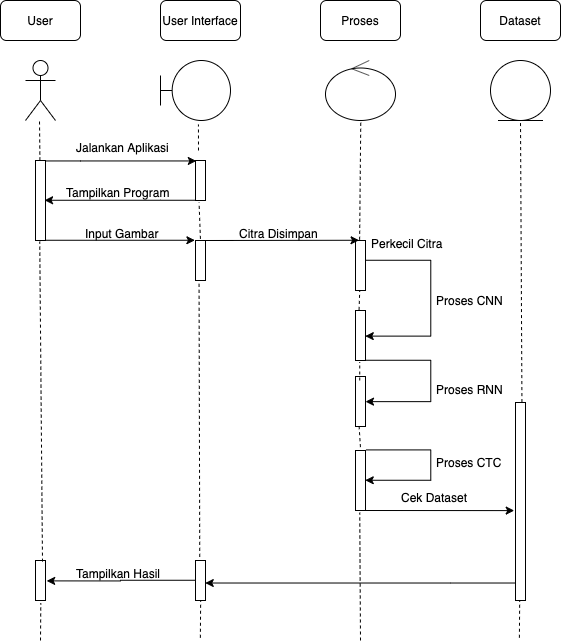

The diagram above was exported from draw.io. Its source (the exported page's mxGraphModel, read from the mxfile embedded in the PNG):
<mxGraphModel dx="818" dy="603" grid="1" gridSize="10" guides="1" tooltips="1" connect="1" arrows="1" fold="1" page="1" pageScale="1" pageWidth="1100" pageHeight="850" background="#ffffff" math="0" shadow="0">
  <root>
    <mxCell id="0" />
    <mxCell id="1" parent="0" />
    <mxCell id="Qfr1ts2IiHV8pdcv9vG2-3" value="User" style="rounded=1;whiteSpace=wrap;html=1;" vertex="1" parent="1">
      <mxGeometry x="120" y="40" width="80" height="40" as="geometry" />
    </mxCell>
    <mxCell id="Qfr1ts2IiHV8pdcv9vG2-4" value="User Interface" style="rounded=1;whiteSpace=wrap;html=1;" vertex="1" parent="1">
      <mxGeometry x="280" y="40" width="80" height="40" as="geometry" />
    </mxCell>
    <mxCell id="Qfr1ts2IiHV8pdcv9vG2-5" value="Dataset" style="rounded=1;whiteSpace=wrap;html=1;" vertex="1" parent="1">
      <mxGeometry x="600" y="40" width="80" height="40" as="geometry" />
    </mxCell>
    <mxCell id="Qfr1ts2IiHV8pdcv9vG2-6" value="Proses" style="rounded=1;whiteSpace=wrap;html=1;" vertex="1" parent="1">
      <mxGeometry x="440" y="40" width="80" height="40" as="geometry" />
    </mxCell>
    <mxCell id="Qfr1ts2IiHV8pdcv9vG2-7" value="" style="shape=umlActor;verticalLabelPosition=bottom;labelBackgroundColor=#ffffff;verticalAlign=top;html=1;outlineConnect=0;" vertex="1" parent="1">
      <mxGeometry x="145" y="100" width="30" height="60" as="geometry" />
    </mxCell>
    <mxCell id="Qfr1ts2IiHV8pdcv9vG2-8" value="" style="shape=umlBoundary;whiteSpace=wrap;html=1;" vertex="1" parent="1">
      <mxGeometry x="280" y="100" width="70" height="60" as="geometry" />
    </mxCell>
    <mxCell id="Qfr1ts2IiHV8pdcv9vG2-9" value="" style="ellipse;shape=umlControl;whiteSpace=wrap;html=1;" vertex="1" parent="1">
      <mxGeometry x="445" y="100" width="70" height="60" as="geometry" />
    </mxCell>
    <mxCell id="Qfr1ts2IiHV8pdcv9vG2-10" value="" style="ellipse;shape=umlEntity;whiteSpace=wrap;html=1;" vertex="1" parent="1">
      <mxGeometry x="610" y="100" width="60" height="60" as="geometry" />
    </mxCell>
    <mxCell id="Qfr1ts2IiHV8pdcv9vG2-16" style="edgeStyle=orthogonalEdgeStyle;rounded=0;orthogonalLoop=1;jettySize=auto;html=1;entryX=0.1;entryY=0.013;entryDx=0;entryDy=0;entryPerimeter=0;" edge="1" parent="1" source="Qfr1ts2IiHV8pdcv9vG2-11" target="Qfr1ts2IiHV8pdcv9vG2-12">
      <mxGeometry relative="1" as="geometry">
        <Array as="points">
          <mxPoint x="200" y="201" />
          <mxPoint x="200" y="201" />
        </Array>
      </mxGeometry>
    </mxCell>
    <mxCell id="Qfr1ts2IiHV8pdcv9vG2-22" style="edgeStyle=orthogonalEdgeStyle;rounded=0;orthogonalLoop=1;jettySize=auto;html=1;entryX=-0.1;entryY=0.025;entryDx=0;entryDy=0;entryPerimeter=0;" edge="1" parent="1">
      <mxGeometry relative="1" as="geometry">
        <mxPoint x="314.0776699029126" y="280.06796116504853" as="targetPoint" />
        <mxPoint x="160.09708737864077" y="278.99999999999994" as="sourcePoint" />
        <Array as="points">
          <mxPoint x="160" y="280" />
        </Array>
      </mxGeometry>
    </mxCell>
    <mxCell id="Qfr1ts2IiHV8pdcv9vG2-11" value="" style="html=1;points=[];perimeter=orthogonalPerimeter;" vertex="1" parent="1">
      <mxGeometry x="155" y="200" width="10" height="80" as="geometry" />
    </mxCell>
    <mxCell id="Qfr1ts2IiHV8pdcv9vG2-19" style="edgeStyle=orthogonalEdgeStyle;rounded=0;orthogonalLoop=1;jettySize=auto;html=1;entryX=0.9;entryY=0.5;entryDx=0;entryDy=0;entryPerimeter=0;" edge="1" parent="1" source="Qfr1ts2IiHV8pdcv9vG2-12" target="Qfr1ts2IiHV8pdcv9vG2-11">
      <mxGeometry relative="1" as="geometry">
        <Array as="points">
          <mxPoint x="280" y="240" />
          <mxPoint x="280" y="240" />
        </Array>
      </mxGeometry>
    </mxCell>
    <mxCell id="Qfr1ts2IiHV8pdcv9vG2-12" value="" style="html=1;points=[];perimeter=orthogonalPerimeter;" vertex="1" parent="1">
      <mxGeometry x="315" y="200" width="10" height="40" as="geometry" />
    </mxCell>
    <mxCell id="Qfr1ts2IiHV8pdcv9vG2-20" value="Jalankan Aplikasi" style="text;strokeColor=none;fillColor=none;align=left;verticalAlign=top;spacingLeft=4;spacingRight=4;overflow=hidden;rotatable=0;points=[[0,0.5],[1,0.5]];portConstraint=eastwest;" vertex="1" parent="1">
      <mxGeometry x="190" y="174" width="110" height="26" as="geometry" />
    </mxCell>
    <mxCell id="Qfr1ts2IiHV8pdcv9vG2-21" value="Tampilkan Program" style="text;strokeColor=none;fillColor=none;align=left;verticalAlign=top;spacingLeft=4;spacingRight=4;overflow=hidden;rotatable=0;points=[[0,0.5],[1,0.5]];portConstraint=eastwest;" vertex="1" parent="1">
      <mxGeometry x="180" y="219" width="120" height="26" as="geometry" />
    </mxCell>
    <mxCell id="Qfr1ts2IiHV8pdcv9vG2-23" value="" style="html=1;points=[];perimeter=orthogonalPerimeter;" vertex="1" parent="1">
      <mxGeometry x="315" y="280" width="10" height="40" as="geometry" />
    </mxCell>
    <mxCell id="Qfr1ts2IiHV8pdcv9vG2-24" value="Input Gambar" style="text;strokeColor=none;fillColor=none;align=left;verticalAlign=top;spacingLeft=4;spacingRight=4;overflow=hidden;rotatable=0;points=[[0,0.5],[1,0.5]];portConstraint=eastwest;" vertex="1" parent="1">
      <mxGeometry x="199" y="260" width="120" height="26" as="geometry" />
    </mxCell>
    <mxCell id="Qfr1ts2IiHV8pdcv9vG2-39" style="edgeStyle=orthogonalEdgeStyle;rounded=0;orthogonalLoop=1;jettySize=auto;html=1;entryX=1;entryY=0.513;entryDx=0;entryDy=0;entryPerimeter=0;exitX=1;exitY=0.4;exitDx=0;exitDy=0;exitPerimeter=0;" edge="1" parent="1" source="Qfr1ts2IiHV8pdcv9vG2-25" target="Qfr1ts2IiHV8pdcv9vG2-33">
      <mxGeometry relative="1" as="geometry">
        <mxPoint x="510" y="380" as="targetPoint" />
        <Array as="points">
          <mxPoint x="550" y="300" />
          <mxPoint x="550" y="376" />
        </Array>
      </mxGeometry>
    </mxCell>
    <mxCell id="Qfr1ts2IiHV8pdcv9vG2-25" value="" style="html=1;points=[];perimeter=orthogonalPerimeter;" vertex="1" parent="1">
      <mxGeometry x="475" y="280" width="10" height="50" as="geometry" />
    </mxCell>
    <mxCell id="Qfr1ts2IiHV8pdcv9vG2-26" style="edgeStyle=orthogonalEdgeStyle;rounded=0;orthogonalLoop=1;jettySize=auto;html=1;entryX=-0.1;entryY=0.025;entryDx=0;entryDy=0;entryPerimeter=0;" edge="1" parent="1" source="Qfr1ts2IiHV8pdcv9vG2-27">
      <mxGeometry relative="1" as="geometry">
        <mxPoint x="478.3366666666667" y="279.9966666666667" as="targetPoint" />
        <mxPoint x="325.00333333333344" y="279.9966666666667" as="sourcePoint" />
        <Array as="points">
          <mxPoint x="324.66999999999996" y="279.83" />
        </Array>
      </mxGeometry>
    </mxCell>
    <mxCell id="Qfr1ts2IiHV8pdcv9vG2-27" value="Citra Disimpan" style="text;strokeColor=none;fillColor=none;align=left;verticalAlign=top;spacingLeft=4;spacingRight=4;overflow=hidden;rotatable=0;points=[[0,0.5],[1,0.5]];portConstraint=eastwest;" vertex="1" parent="1">
      <mxGeometry x="353" y="260" width="120" height="26" as="geometry" />
    </mxCell>
    <mxCell id="Qfr1ts2IiHV8pdcv9vG2-48" style="edgeStyle=orthogonalEdgeStyle;rounded=0;orthogonalLoop=1;jettySize=auto;html=1;entryX=1;entryY=0.569;entryDx=0;entryDy=0;entryPerimeter=0;" edge="1" parent="1" source="Qfr1ts2IiHV8pdcv9vG2-29" target="Qfr1ts2IiHV8pdcv9vG2-46">
      <mxGeometry relative="1" as="geometry">
        <Array as="points">
          <mxPoint x="570" y="623" />
          <mxPoint x="570" y="623" />
        </Array>
      </mxGeometry>
    </mxCell>
    <mxCell id="Qfr1ts2IiHV8pdcv9vG2-29" value="" style="html=1;points=[];perimeter=orthogonalPerimeter;" vertex="1" parent="1">
      <mxGeometry x="635" y="442" width="10" height="198" as="geometry" />
    </mxCell>
    <mxCell id="Qfr1ts2IiHV8pdcv9vG2-30" value="Perkecil Citra" style="text;strokeColor=none;fillColor=none;align=left;verticalAlign=top;spacingLeft=4;spacingRight=4;overflow=hidden;rotatable=0;points=[[0,0.5],[1,0.5]];portConstraint=eastwest;" vertex="1" parent="1">
      <mxGeometry x="485" y="270" width="120" height="26" as="geometry" />
    </mxCell>
    <mxCell id="Qfr1ts2IiHV8pdcv9vG2-33" value="" style="html=1;points=[];perimeter=orthogonalPerimeter;" vertex="1" parent="1">
      <mxGeometry x="475" y="350" width="10" height="50" as="geometry" />
    </mxCell>
    <mxCell id="Qfr1ts2IiHV8pdcv9vG2-34" value="Proses CNN" style="text;strokeColor=none;fillColor=none;align=left;verticalAlign=top;spacingLeft=4;spacingRight=4;overflow=hidden;rotatable=0;points=[[0,0.5],[1,0.5]];portConstraint=eastwest;" vertex="1" parent="1">
      <mxGeometry x="550" y="327" width="120" height="26" as="geometry" />
    </mxCell>
    <mxCell id="Qfr1ts2IiHV8pdcv9vG2-36" value="" style="html=1;points=[];perimeter=orthogonalPerimeter;" vertex="1" parent="1">
      <mxGeometry x="475" y="416" width="10" height="50" as="geometry" />
    </mxCell>
    <mxCell id="Qfr1ts2IiHV8pdcv9vG2-37" value="Proses RNN" style="text;strokeColor=none;fillColor=none;align=left;verticalAlign=top;spacingLeft=4;spacingRight=4;overflow=hidden;rotatable=0;points=[[0,0.5],[1,0.5]];portConstraint=eastwest;" vertex="1" parent="1">
      <mxGeometry x="550" y="416" width="120" height="26" as="geometry" />
    </mxCell>
    <mxCell id="Qfr1ts2IiHV8pdcv9vG2-40" style="edgeStyle=orthogonalEdgeStyle;rounded=0;orthogonalLoop=1;jettySize=auto;html=1;exitX=1;exitY=0.4;exitDx=0;exitDy=0;exitPerimeter=0;" edge="1" parent="1" target="Qfr1ts2IiHV8pdcv9vG2-36">
      <mxGeometry relative="1" as="geometry">
        <mxPoint x="485" y="475.66666666666663" as="targetPoint" />
        <mxPoint x="485" y="400" as="sourcePoint" />
        <Array as="points">
          <mxPoint x="550" y="400" />
          <mxPoint x="550" y="441" />
        </Array>
      </mxGeometry>
    </mxCell>
    <mxCell id="Qfr1ts2IiHV8pdcv9vG2-42" style="edgeStyle=orthogonalEdgeStyle;rounded=0;orthogonalLoop=1;jettySize=auto;html=1;" edge="1" parent="1" source="Qfr1ts2IiHV8pdcv9vG2-41">
      <mxGeometry relative="1" as="geometry">
        <mxPoint x="634" y="550" as="targetPoint" />
        <Array as="points">
          <mxPoint x="634" y="550" />
        </Array>
      </mxGeometry>
    </mxCell>
    <mxCell id="Qfr1ts2IiHV8pdcv9vG2-41" value="" style="html=1;points=[];perimeter=orthogonalPerimeter;" vertex="1" parent="1">
      <mxGeometry x="475" y="490" width="10" height="60" as="geometry" />
    </mxCell>
    <mxCell id="Qfr1ts2IiHV8pdcv9vG2-43" value="Cek Dataset" style="text;strokeColor=none;fillColor=none;align=left;verticalAlign=top;spacingLeft=4;spacingRight=4;overflow=hidden;rotatable=0;points=[[0,0.5],[1,0.5]];portConstraint=eastwest;" vertex="1" parent="1">
      <mxGeometry x="515" y="524" width="120" height="26" as="geometry" />
    </mxCell>
    <mxCell id="Qfr1ts2IiHV8pdcv9vG2-44" style="edgeStyle=orthogonalEdgeStyle;rounded=0;orthogonalLoop=1;jettySize=auto;html=1;exitX=1;exitY=0.4;exitDx=0;exitDy=0;exitPerimeter=0;" edge="1" parent="1">
      <mxGeometry relative="1" as="geometry">
        <mxPoint x="485" y="520" as="targetPoint" />
        <mxPoint x="485.3486206896551" y="489.6586206896552" as="sourcePoint" />
        <Array as="points">
          <mxPoint x="550" y="489" />
          <mxPoint x="550" y="520" />
          <mxPoint x="485" y="520" />
        </Array>
      </mxGeometry>
    </mxCell>
    <mxCell id="Qfr1ts2IiHV8pdcv9vG2-45" value="Proses CTC" style="text;strokeColor=none;fillColor=none;align=left;verticalAlign=top;spacingLeft=4;spacingRight=4;overflow=hidden;rotatable=0;points=[[0,0.5],[1,0.5]];portConstraint=eastwest;" vertex="1" parent="1">
      <mxGeometry x="550" y="489" width="120" height="26" as="geometry" />
    </mxCell>
    <mxCell id="Qfr1ts2IiHV8pdcv9vG2-50" style="edgeStyle=orthogonalEdgeStyle;rounded=0;orthogonalLoop=1;jettySize=auto;html=1;entryX=1.118;entryY=0.51;entryDx=0;entryDy=0;entryPerimeter=0;" edge="1" parent="1" source="Qfr1ts2IiHV8pdcv9vG2-46" target="Qfr1ts2IiHV8pdcv9vG2-47">
      <mxGeometry relative="1" as="geometry" />
    </mxCell>
    <mxCell id="Qfr1ts2IiHV8pdcv9vG2-46" value="" style="html=1;points=[];perimeter=orthogonalPerimeter;" vertex="1" parent="1">
      <mxGeometry x="315" y="600" width="10" height="40" as="geometry" />
    </mxCell>
    <mxCell id="Qfr1ts2IiHV8pdcv9vG2-47" value="" style="html=1;points=[];perimeter=orthogonalPerimeter;" vertex="1" parent="1">
      <mxGeometry x="155" y="600" width="10" height="40" as="geometry" />
    </mxCell>
    <mxCell id="Qfr1ts2IiHV8pdcv9vG2-51" value="Tampilkan Hasil" style="text;strokeColor=none;fillColor=none;align=left;verticalAlign=top;spacingLeft=4;spacingRight=4;overflow=hidden;rotatable=0;points=[[0,0.5],[1,0.5]];portConstraint=eastwest;" vertex="1" parent="1">
      <mxGeometry x="190" y="600" width="120" height="26" as="geometry" />
    </mxCell>
    <mxCell id="Qfr1ts2IiHV8pdcv9vG2-53" value="" style="endArrow=none;dashed=1;html=1;" edge="1" parent="1">
      <mxGeometry width="50" height="50" relative="1" as="geometry">
        <mxPoint x="159.41" y="200" as="sourcePoint" />
        <mxPoint x="159" y="160" as="targetPoint" />
      </mxGeometry>
    </mxCell>
    <mxCell id="Qfr1ts2IiHV8pdcv9vG2-55" value="" style="endArrow=none;dashed=1;html=1;entryX=0.542;entryY=1.066;entryDx=0;entryDy=0;entryPerimeter=0;" edge="1" parent="1" target="Qfr1ts2IiHV8pdcv9vG2-8">
      <mxGeometry width="50" height="50" relative="1" as="geometry">
        <mxPoint x="318" y="190" as="sourcePoint" />
        <mxPoint x="440" y="160" as="targetPoint" />
      </mxGeometry>
    </mxCell>
    <mxCell id="Qfr1ts2IiHV8pdcv9vG2-56" value="" style="endArrow=none;dashed=1;html=1;entryX=0.504;entryY=0.987;entryDx=0;entryDy=0;entryPerimeter=0;exitX=0.412;exitY=-0.015;exitDx=0;exitDy=0;exitPerimeter=0;" edge="1" parent="1" source="Qfr1ts2IiHV8pdcv9vG2-25" target="Qfr1ts2IiHV8pdcv9vG2-9">
      <mxGeometry width="50" height="50" relative="1" as="geometry">
        <mxPoint x="450" y="210" as="sourcePoint" />
        <mxPoint x="500" y="160" as="targetPoint" />
      </mxGeometry>
    </mxCell>
    <mxCell id="Qfr1ts2IiHV8pdcv9vG2-58" value="" style="endArrow=none;dashed=1;html=1;entryX=0.5;entryY=1;entryDx=0;entryDy=0;exitX=0.762;exitY=0.984;exitDx=0;exitDy=0;exitPerimeter=0;" edge="1" parent="1" source="Qfr1ts2IiHV8pdcv9vG2-37" target="Qfr1ts2IiHV8pdcv9vG2-10">
      <mxGeometry width="50" height="50" relative="1" as="geometry">
        <mxPoint x="670" y="250" as="sourcePoint" />
        <mxPoint x="720" y="200" as="targetPoint" />
      </mxGeometry>
    </mxCell>
    <mxCell id="Qfr1ts2IiHV8pdcv9vG2-59" value="" style="endArrow=none;dashed=1;html=1;entryX=0.529;entryY=1.069;entryDx=0;entryDy=0;entryPerimeter=0;" edge="1" parent="1" target="Qfr1ts2IiHV8pdcv9vG2-47">
      <mxGeometry width="50" height="50" relative="1" as="geometry">
        <mxPoint x="160" y="680" as="sourcePoint" />
        <mxPoint x="180" y="670" as="targetPoint" />
      </mxGeometry>
    </mxCell>
    <mxCell id="Qfr1ts2IiHV8pdcv9vG2-60" value="" style="endArrow=none;dashed=1;html=1;entryX=0.529;entryY=1.069;entryDx=0;entryDy=0;entryPerimeter=0;" edge="1" parent="1">
      <mxGeometry width="50" height="50" relative="1" as="geometry">
        <mxPoint x="319.86" y="677.2399999999998" as="sourcePoint" />
        <mxPoint x="320.15" y="640" as="targetPoint" />
      </mxGeometry>
    </mxCell>
    <mxCell id="Qfr1ts2IiHV8pdcv9vG2-61" value="" style="endArrow=none;dashed=1;html=1;entryX=0.529;entryY=1.069;entryDx=0;entryDy=0;entryPerimeter=0;" edge="1" parent="1">
      <mxGeometry width="50" height="50" relative="1" as="geometry">
        <mxPoint x="638.89" y="677.2399999999998" as="sourcePoint" />
        <mxPoint x="639.18" y="640" as="targetPoint" />
      </mxGeometry>
    </mxCell>
    <mxCell id="Qfr1ts2IiHV8pdcv9vG2-62" value="" style="endArrow=none;dashed=1;html=1;entryX=0.424;entryY=1.014;entryDx=0;entryDy=0;entryPerimeter=0;exitX=0.7;exitY=0.028;exitDx=0;exitDy=0;exitPerimeter=0;" edge="1" parent="1" source="Qfr1ts2IiHV8pdcv9vG2-47" target="Qfr1ts2IiHV8pdcv9vG2-11">
      <mxGeometry width="50" height="50" relative="1" as="geometry">
        <mxPoint x="150" y="430" as="sourcePoint" />
        <mxPoint x="200" y="380" as="targetPoint" />
      </mxGeometry>
    </mxCell>
    <mxCell id="Qfr1ts2IiHV8pdcv9vG2-63" value="" style="endArrow=none;dashed=1;html=1;entryX=0.355;entryY=1.046;entryDx=0;entryDy=0;entryPerimeter=0;exitX=0.424;exitY=-0.092;exitDx=0;exitDy=0;exitPerimeter=0;" edge="1" parent="1" source="Qfr1ts2IiHV8pdcv9vG2-46" target="Qfr1ts2IiHV8pdcv9vG2-23">
      <mxGeometry width="50" height="50" relative="1" as="geometry">
        <mxPoint x="280" y="450" as="sourcePoint" />
        <mxPoint x="330" y="400" as="targetPoint" />
      </mxGeometry>
    </mxCell>
    <mxCell id="Qfr1ts2IiHV8pdcv9vG2-64" value="" style="endArrow=none;dashed=1;html=1;exitX=0.493;exitY=-0.041;exitDx=0;exitDy=0;exitPerimeter=0;entryX=0.355;entryY=1.046;entryDx=0;entryDy=0;entryPerimeter=0;" edge="1" parent="1" source="Qfr1ts2IiHV8pdcv9vG2-23" target="Qfr1ts2IiHV8pdcv9vG2-12">
      <mxGeometry width="50" height="50" relative="1" as="geometry">
        <mxPoint x="330" y="270" as="sourcePoint" />
        <mxPoint x="380" y="220" as="targetPoint" />
      </mxGeometry>
    </mxCell>
    <mxCell id="Qfr1ts2IiHV8pdcv9vG2-65" value="" style="endArrow=none;dashed=1;html=1;entryX=0.424;entryY=1.002;entryDx=0;entryDy=0;entryPerimeter=0;exitX=0.355;exitY=-0.012;exitDx=0;exitDy=0;exitPerimeter=0;" edge="1" parent="1" source="Qfr1ts2IiHV8pdcv9vG2-33" target="Qfr1ts2IiHV8pdcv9vG2-25">
      <mxGeometry width="50" height="50" relative="1" as="geometry">
        <mxPoint x="430" y="370" as="sourcePoint" />
        <mxPoint x="480" y="320" as="targetPoint" />
      </mxGeometry>
    </mxCell>
    <mxCell id="Qfr1ts2IiHV8pdcv9vG2-66" value="" style="endArrow=none;dashed=1;html=1;entryX=0.424;entryY=1.037;entryDx=0;entryDy=0;entryPerimeter=0;exitX=0.424;exitY=0.08;exitDx=0;exitDy=0;exitPerimeter=0;" edge="1" parent="1" source="Qfr1ts2IiHV8pdcv9vG2-36" target="Qfr1ts2IiHV8pdcv9vG2-33">
      <mxGeometry width="50" height="50" relative="1" as="geometry">
        <mxPoint x="420" y="450" as="sourcePoint" />
        <mxPoint x="470" y="400" as="targetPoint" />
      </mxGeometry>
    </mxCell>
    <mxCell id="Qfr1ts2IiHV8pdcv9vG2-67" value="" style="endArrow=none;dashed=1;html=1;entryX=0.355;entryY=0.972;entryDx=0;entryDy=0;entryPerimeter=0;exitX=0.493;exitY=-0.056;exitDx=0;exitDy=0;exitPerimeter=0;" edge="1" parent="1" source="Qfr1ts2IiHV8pdcv9vG2-41" target="Qfr1ts2IiHV8pdcv9vG2-36">
      <mxGeometry width="50" height="50" relative="1" as="geometry">
        <mxPoint x="410" y="510" as="sourcePoint" />
        <mxPoint x="460" y="460" as="targetPoint" />
      </mxGeometry>
    </mxCell>
    <mxCell id="Qfr1ts2IiHV8pdcv9vG2-68" value="" style="endArrow=none;dashed=1;html=1;entryX=0.424;entryY=1.036;entryDx=0;entryDy=0;entryPerimeter=0;" edge="1" parent="1" target="Qfr1ts2IiHV8pdcv9vG2-41">
      <mxGeometry width="50" height="50" relative="1" as="geometry">
        <mxPoint x="480" y="680" as="sourcePoint" />
        <mxPoint x="490" y="570" as="targetPoint" />
      </mxGeometry>
    </mxCell>
  </root>
</mxGraphModel>